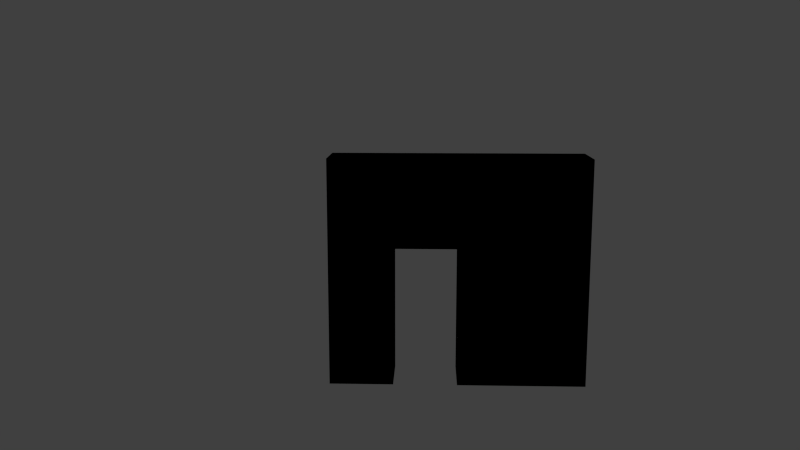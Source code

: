 # Source: mursportepref.blend  (saved by Blender 2.76.0; exported with 4.5.12 LTS)
import bpy
from mathutils import Matrix  # noqa: F401  (used for matrix-valued properties, if any)

bpy.ops.wm.read_factory_settings(use_empty=True)
scene = bpy.context.scene
scene.name = 'Scene'

# ---- collections
col_collection_2 = bpy.data.collections.new('Collection 2'); scene.collection.children.link(col_collection_2)

# ---- materials (node trees are filled in below, after node groups)
mat_testmur = bpy.data.materials.new('testMur')
mat_testmur.alpha_threshold = 0.0
mat_testmur.use_transparent_shadow = False
mat_testmur.roughness = 0.5

# ---- material node trees

# ---- world
world_world = bpy.data.worlds.new('World'); scene.world = world_world
world_world.color = (0.05088, 0.05088, 0.05088)
world_world.use_sun_shadow = False
world_world.sun_shadow_jitter_overblur = 0.0
world_world.cycles.sampling_method = 'MANUAL'
world_world.cycles.sample_map_resolution = 256

# ---- cameras
cam_camera = bpy.data.cameras.new('Camera')
cam_camera.clip_end = 100.0
cam_camera.lens = 35.0
cam_camera.sensor_width = 32.0
cam_camera.sensor_height = 18.0
cam_camera.display_size = 2.0
cam_camera.dof.focus_distance = 0.0
cam_camera.dof.aperture_fstop = 128.0
cam_camera.dof.aperture_blades = 6

# ---- meshes
me_cube_001 = bpy.data.meshes.new('Cube.001')
me_cube_001.from_pydata([(-1.0, -1.0, -1.0), (-1.0, -1.0, 1.0), (-1.0, 1.0, -1.0), (-1.0, 1.0, 1.0), (1.0, -1.0, -1.0), (1.0, -1.0, 1.0), (1.0, 1.0, -1.0), (1.0, 1.0, 1.0), (1.0, 1.0, 0.2247), (1.0, 0.0, 1.0), (1.0, -1.0, 0.2247), (1.0, 0.0, -1.0), (1.0, 0.0, 0.2247), (1.0, -1.0, -0.469), (1.0, -0.5, -1.0), (1.0, 0.0, -0.469), (1.0, -0.5, -0.469), (-1.0, -1.0, 0.2187), (-1.0, 0.0, 1.0), (-1.0, 1.0, 0.2187), (-1.0, 0.0, -1.0), (-1.0, -0.5, -1.0), (-1.0, -1.0, -0.3676), (-1.0, 0.0, -0.3676), (-1.0, -0.5, 0.2187), (-1.0, -0.5, -0.3676), (1.0, -0.5, 0.2247), (-1.0, 0.0, 0.2187), (-1.0, -1.0, 0.2187), (-1.0, -1.0, 1.0), (-1.0, 0.0, 1.0), (-1.0, 1.0, 1.0), (-1.0, 1.0, 0.2187), (-1.0, 1.0, -1.0), (-1.0, -0.5, -1.0), (-1.0, -1.0, -1.0), (1.0, 1.0, 1.0), (1.0, 1.0, 0.2247), (1.0, 1.0, -1.0), (1.0, 0.0, 1.0), (1.0, -1.0, 1.0), (1.0, -1.0, -0.469), (1.0, -1.0, -1.0), (1.0, 0.0, -1.0), (1.0, -1.0, 0.2247), (1.0, 0.0, -0.469), (1.0, 0.0, 0.2247), (1.0, -0.5, -1.0), (1.0, -0.5, -0.469), (-1.0, -1.0, -0.3676), (-1.0, 0.0, -1.0), (-1.0, 0.0, -0.3676), (-1.0, -0.5, 0.2187), (-1.0, -0.5, -0.3676), (1.0, -0.5, 0.2247), (-1.0, 0.0, 0.2187)], [], [(3, 19, 2, 6, 8, 7), (16, 14, 4, 13), (5, 10, 13, 4, 0, 22, 17, 1), (5, 1, 18, 3, 7, 9), (8, 6, 11, 15, 12), (7, 8, 12, 9), (22, 0, 21, 25), (17, 22, 25, 24), (6, 2, 20, 11), (21, 0, 4, 14), (27, 23, 20, 2, 19), (9, 12, 26, 10, 5), (26, 16, 13, 10), (1, 17, 24, 27, 18), (18, 27, 19, 3), (14, 26, 24, 21), (11, 20, 27, 12), (26, 12, 27, 24), (31, 36, 37, 38, 33, 32), (48, 41, 42, 47), (40, 29, 28, 49, 35, 42, 41, 44), (40, 39, 36, 31, 30, 29), (37, 46, 45, 43, 38), (36, 39, 46, 37), (49, 53, 34, 35), (28, 52, 53, 49), (38, 43, 50, 33), (34, 47, 42, 35), (55, 32, 33, 50, 51), (39, 40, 44, 54, 46), (54, 44, 41, 48), (29, 30, 55, 52, 28), (30, 31, 32, 55), (47, 34, 52, 54), (43, 46, 55, 50), (54, 52, 55, 46), (24, 25, 53, 52), (14, 16, 48, 47), (26, 14, 47, 54), (23, 27, 55, 51), (15, 11, 43, 45), (16, 26, 54, 48), (21, 24, 52, 34), (27, 20, 50, 55), (25, 21, 34, 53), (12, 15, 45, 46), (20, 23, 51, 50), (11, 12, 46, 43)])
_uv = me_cube_001.uv_layers.new(name='UVMap')
_uv.uv.foreach_set('vector', [0.6691, 0.3197, 0.6691, 0.4497, 0.6691, 0.6523, 1.002, 0.6523, 1.002, 0.4487, 1.002, 0.3197, 0.4192, 0.4095, 0.4192, 0.3212, 0.3361, 0.3211, 0.336, 0.4094, 0.3348, 1.005, 0.3348, 0.8761, 0.3348, 0.7607, 0.3348, 0.6724, 0.002216, 0.6724, 0.002216, 0.7776, 0.002216, 0.8751, 0.002216, 1.005, 0.6666, 0.6666, 0.334, 0.6666, 0.334, 0.8329, 0.334, 0.9993, 0.6666, 0.9993, 0.6666, 0.8329, 0.6686, 0.5249, 0.6687, 0.3212, 0.5024, 0.3212, 0.5024, 0.4095, 0.5023, 0.5249, 0.6686, 0.6539, 0.6686, 0.5249, 0.5023, 0.5249, 0.5023, 0.6538, 0.6628, 0.8897, 0.6628, 0.9949, 0.7459, 0.9949, 0.7459, 0.8897, 0.6628, 0.7922, 0.6628, 0.8897, 0.7459, 0.8897, 0.7459, 0.7922, 1.002, 0.1314, 0.6696, 0.1314, 0.6696, 0.2978, 1.002, 0.2978, -0.000245, 0.5741, -0.0002449, 0.6572, 0.3324, 0.6572, 0.3324, 0.5741, 0.8291, 0.7922, 0.8291, 0.8897, 0.8291, 0.9949, 0.9954, 0.9949, 0.9954, 0.7922, 0.5023, 0.6538, 0.5023, 0.5249, 0.4192, 0.5248, 0.336, 0.5248, 0.336, 0.6538, 0.4192, 0.5248, 0.4192, 0.4095, 0.336, 0.4094, 0.336, 0.5248, 0.6628, 0.6622, 0.6628, 0.7922, 0.7459, 0.7922, 0.8291, 0.7922, 0.8291, 0.6622, 0.8291, 0.6622, 0.8291, 0.7922, 0.9954, 0.7922, 0.9954, 0.6622, 0.3249, 0.5061, 0.3276, 0.3025, -0.004972, 0.299, -0.00768, 0.5017, 0.33, 0.01565, -0.00262, 0.0132, -0.00411, 0.2159, 0.3285, 0.2193, 0.3276, 0.3025, 0.3285, 0.2193, -0.00411, 0.2159, -0.004972, 0.299, 0.6691, 0.3197, 1.002, 0.3197, 1.002, 0.4487, 1.002, 0.6523, 0.6691, 0.6523, 0.6691, 0.4497, 0.4192, 0.4095, 0.336, 0.4094, 0.3361, 0.3211, 0.4192, 0.3212, 0.3348, 1.005, 0.002216, 1.005, 0.002216, 0.8751, 0.002216, 0.7776, 0.002216, 0.6724, 0.3348, 0.6724, 0.3348, 0.7607, 0.3348, 0.8761, 0.6666, 0.6666, 0.6666, 0.8329, 0.6666, 0.9993, 0.334, 0.9993, 0.334, 0.8329, 0.334, 0.6666, 0.6686, 0.5249, 0.5023, 0.5249, 0.5024, 0.4095, 0.5024, 0.3212, 0.6687, 0.3212, 0.6686, 0.6539, 0.5023, 0.6538, 0.5023, 0.5249, 0.6686, 0.5249, 0.6628, 0.8897, 0.7459, 0.8897, 0.7459, 0.9949, 0.6628, 0.9949, 0.6628, 0.7922, 0.7459, 0.7922, 0.7459, 0.8897, 0.6628, 0.8897, 1.002, 0.1314, 1.002, 0.2978, 0.6696, 0.2978, 0.6696, 0.1314, -0.000245, 0.5741, 0.3324, 0.5741, 0.3324, 0.6572, -0.0002449, 0.6572, 0.8291, 0.7922, 0.9954, 0.7922, 0.9954, 0.9949, 0.8291, 0.9949, 0.8291, 0.8897, 0.5023, 0.6538, 0.336, 0.6538, 0.336, 0.5248, 0.4192, 0.5248, 0.5023, 0.5249, 0.4192, 0.5248, 0.336, 0.5248, 0.336, 0.4094, 0.4192, 0.4095, 0.6628, 0.6622, 0.8291, 0.6622, 0.8291, 0.7922, 0.7459, 0.7922, 0.6628, 0.7922, 0.8291, 0.6622, 0.9954, 0.6622, 0.9954, 0.7922, 0.8291, 0.7922, 0.3249, 0.5061, -0.00768, 0.5017, -0.004972, 0.299, 0.3276, 0.3025, 0.33, 0.01565, 0.3285, 0.2193, -0.00411, 0.2159, -0.00262, 0.0132, 0.3276, 0.3025, -0.004972, 0.299, -0.00411, 0.2159, 0.3285, 0.2193, 0.7459, 0.7922, 0.7459, 0.8897, 0.7459, 0.8897, 0.7459, 0.7922, 0.4192, 0.3212, 0.4192, 0.4095, 0.4192, 0.4095, 0.4192, 0.3212, 0.3276, 0.3025, 0.3249, 0.5061, 0.3249, 0.5061, 0.3276, 0.3025, 0.8291, 0.8897, 0.8291, 0.7922, 0.8291, 0.7922, 0.8291, 0.8897, 0.5024, 0.4095, 0.5024, 0.3212, 0.5024, 0.3212, 0.5024, 0.4095, 0.4192, 0.4095, 0.4192, 0.5248, 0.4192, 0.5248, 0.4192, 0.4095, -0.00768, 0.5017, -0.004972, 0.299, -0.004972, 0.299, -0.00768, 0.5017, -0.00411, 0.2159, -0.00262, 0.0132, -0.00262, 0.0132, -0.00411, 0.2159, 0.7459, 0.8897, 0.7459, 0.9949, 0.7459, 0.9949, 0.7459, 0.8897, 0.5023, 0.5249, 0.5024, 0.4095, 0.5024, 0.4095, 0.5023, 0.5249, 0.8291, 0.9949, 0.8291, 0.8897, 0.8291, 0.8897, 0.8291, 0.9949, 0.33, 0.01565, 0.3285, 0.2193, 0.3285, 0.2193, 0.33, 0.01565])
me_cube_001.materials.append(mat_testmur)
me_cube_001.use_remesh_preserve_volume = False
me_cube_001.use_remesh_preserve_attributes = False
me_cube_001.use_mirror_vertex_groups = False
me_cube_001.update()

# ---- objects
ob_cube_001 = bpy.data.objects.new('Cube.001', me_cube_001)
ob_camera = bpy.data.objects.new('Camera', cam_camera)

# ---- transforms, parenting, visibility, modifiers, constraints
ob_cube_001.location = (0.1792, 0.726, 4.164)
ob_cube_001.scale = (1.0, 4.675, 4.151)
ob_cube_001.lineart.crease_threshold = 0.0
ob_camera.location = (31.63, -0.2855, 11.66)
ob_camera.rotation_euler = (1.386, 9.782e-07, 1.606)
ob_camera.lineart.crease_threshold = 0.0

# ---- collection membership
col_collection_2.objects.link(ob_cube_001)
col_collection_2.objects.link(ob_camera)

# ---- scene / render settings (as saved in the file)
scene.camera = ob_camera
scene.frame_start = 1; scene.frame_end = 250; scene.frame_set(61)
scene.render.engine = 'BLENDER_EEVEE_NEXT'
scene.render.image_settings.compression = 90
scene.render.resolution_percentage = 50
scene.render.dither_intensity = 0.0
scene.cycles.use_denoising = False
scene.cycles.samples = 10
scene.cycles.sampling_pattern = 'TABULATED_SOBOL'
scene.cycles.light_sampling_threshold = 0.0
scene.cycles.use_adaptive_sampling = False
scene.cycles.use_light_tree = False
scene.cycles.blur_glossy = 0.0
scene.cycles.pixel_filter_type = 'GAUSSIAN'
scene.cycles.sample_clamp_indirect = 0.0
scene.view_settings.view_transform = 'Standard'
bpy.context.view_layer.update()

# ---- added for rendering (the .blend has no usable light): sun
light_auto_sun = bpy.data.lights.new('AutoSun', 'SUN')
light_auto_sun.energy = 3.0
light_auto_sun.angle = 0.0523599
ob_auto_sun = bpy.data.objects.new('AutoSun', light_auto_sun)
scene.collection.objects.link(ob_auto_sun)
ob_auto_sun.rotation_euler = (0.872665, 0.174533, 0.523599)
bpy.context.view_layer.update()
